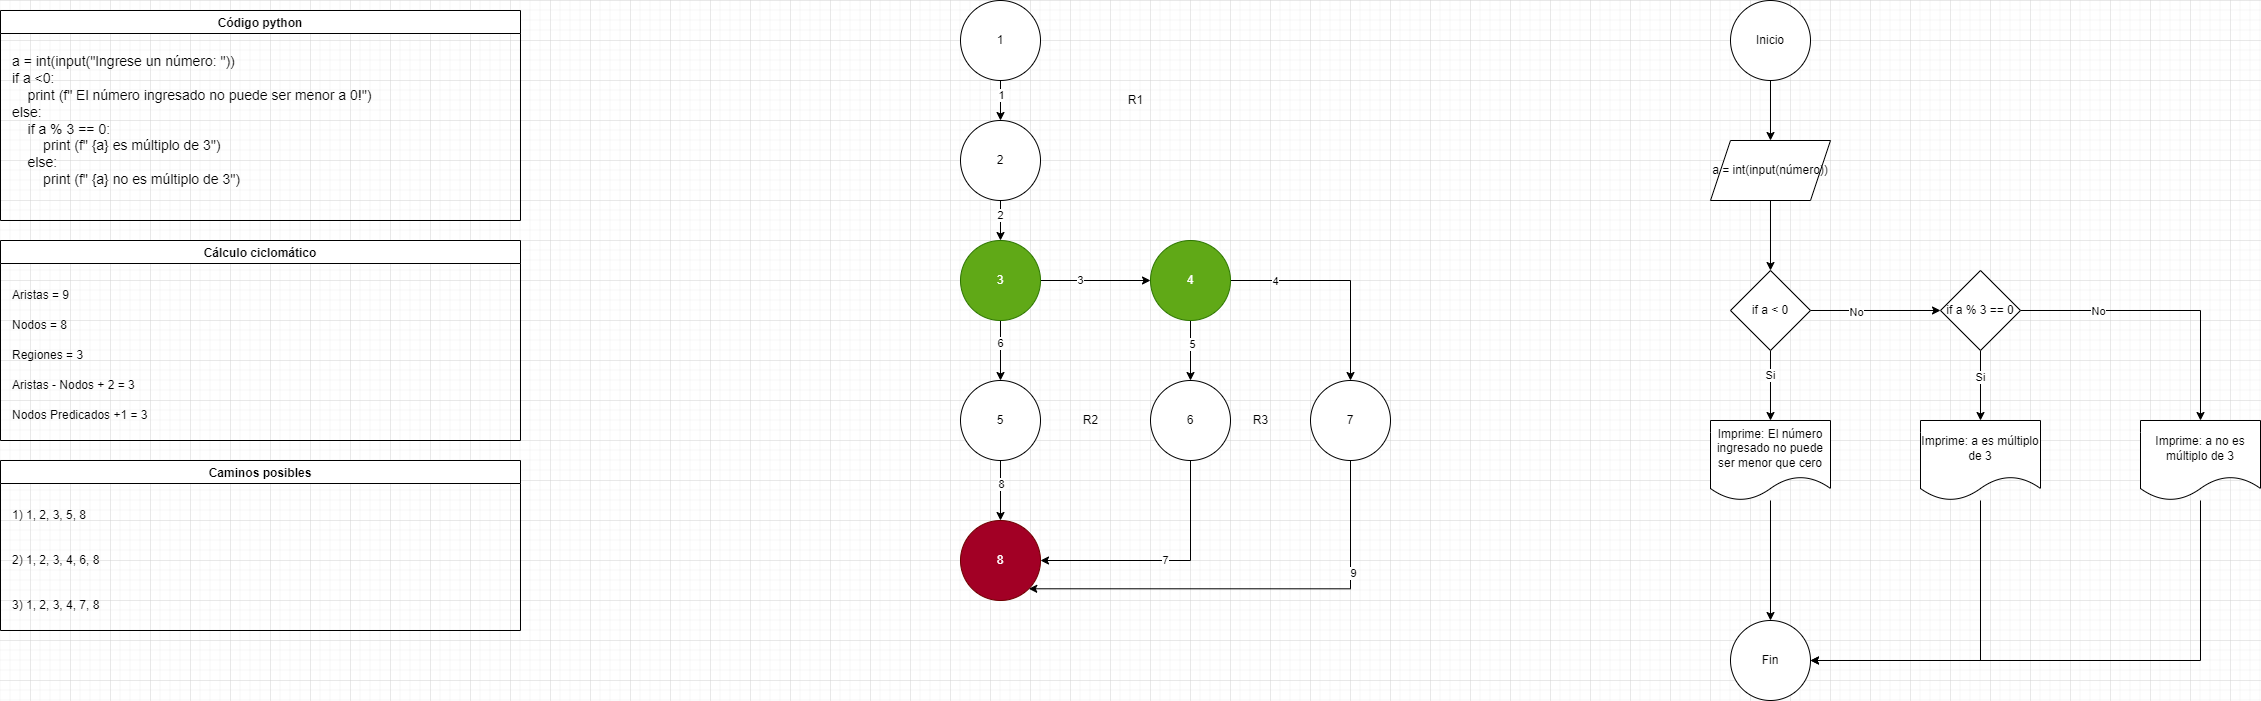

The diagram above was exported from draw.io. Its source (the exported page's mxGraphModel, read from the mxfile embedded in the PNG):
<mxGraphModel dx="868" dy="586" grid="1" gridSize="10" guides="1" tooltips="1" connect="1" arrows="1" fold="1" page="1" pageScale="1" pageWidth="2339" pageHeight="3300" math="0" shadow="0">
  <root>
    <mxCell id="0" />
    <mxCell id="1" parent="0" />
    <mxCell id="T1ny_CzFV7QKYt6DO5Gn-1" value="Código python" style="swimlane;" parent="1" vertex="1">
      <mxGeometry x="10" y="10" width="520" height="210" as="geometry" />
    </mxCell>
    <mxCell id="3ntXnL3ULPCcetG4VYUJ-1" value="&lt;div&gt;a = int(input(&quot;Ingrese un número: &quot;))&lt;/div&gt;&lt;div&gt;if a &amp;lt;0:&lt;/div&gt;&lt;div&gt;&amp;nbsp; &amp;nbsp; print (f&quot; El número ingresado no puede ser menor a 0!&quot;)&lt;/div&gt;&lt;div&gt;else:&lt;/div&gt;&lt;div&gt;&amp;nbsp; &amp;nbsp; if a % 3 == 0:&lt;/div&gt;&lt;div&gt;&amp;nbsp; &amp;nbsp; &amp;nbsp; &amp;nbsp; print (f&quot; {a} es múltiplo de 3&quot;)&lt;/div&gt;&lt;div&gt;&amp;nbsp; &amp;nbsp; else:&lt;/div&gt;&lt;div&gt;&amp;nbsp; &amp;nbsp; &amp;nbsp; &amp;nbsp; print (f&quot; {a} no es múltiplo de 3&quot;)&lt;/div&gt;" style="text;html=1;align=left;verticalAlign=middle;resizable=0;points=[];autosize=1;strokeColor=none;fillColor=none;fontSize=14;fontFamily=Helvetica;" parent="T1ny_CzFV7QKYt6DO5Gn-1" vertex="1">
      <mxGeometry x="10" y="40" width="370" height="140" as="geometry" />
    </mxCell>
    <mxCell id="T1ny_CzFV7QKYt6DO5Gn-3" value="Cálculo ciclomático" style="swimlane;" parent="1" vertex="1">
      <mxGeometry x="10" y="240" width="520" height="200" as="geometry" />
    </mxCell>
    <mxCell id="0zxRfIR6ij54E-FyiWRm-25" value="Aristas = 9" style="text;html=1;strokeColor=none;fillColor=none;align=left;verticalAlign=middle;whiteSpace=wrap;rounded=0;" parent="T1ny_CzFV7QKYt6DO5Gn-3" vertex="1">
      <mxGeometry x="10" y="40" width="500" height="30" as="geometry" />
    </mxCell>
    <mxCell id="0zxRfIR6ij54E-FyiWRm-26" value="Nodos = 8" style="text;html=1;strokeColor=none;fillColor=none;align=left;verticalAlign=middle;whiteSpace=wrap;rounded=0;" parent="T1ny_CzFV7QKYt6DO5Gn-3" vertex="1">
      <mxGeometry x="10" y="70" width="500" height="30" as="geometry" />
    </mxCell>
    <mxCell id="0zxRfIR6ij54E-FyiWRm-27" value="Regiones = 3" style="text;html=1;strokeColor=none;fillColor=none;align=left;verticalAlign=middle;whiteSpace=wrap;rounded=0;" parent="T1ny_CzFV7QKYt6DO5Gn-3" vertex="1">
      <mxGeometry x="10" y="100" width="500" height="30" as="geometry" />
    </mxCell>
    <mxCell id="0zxRfIR6ij54E-FyiWRm-28" value="Aristas - Nodos + 2 = 3" style="text;html=1;strokeColor=none;fillColor=none;align=left;verticalAlign=middle;whiteSpace=wrap;rounded=0;" parent="T1ny_CzFV7QKYt6DO5Gn-3" vertex="1">
      <mxGeometry x="10" y="130" width="500" height="30" as="geometry" />
    </mxCell>
    <mxCell id="0zxRfIR6ij54E-FyiWRm-29" value="Nodos Predicados +1 = 3" style="text;html=1;strokeColor=none;fillColor=none;align=left;verticalAlign=middle;whiteSpace=wrap;rounded=0;" parent="T1ny_CzFV7QKYt6DO5Gn-3" vertex="1">
      <mxGeometry x="10" y="160" width="500" height="30" as="geometry" />
    </mxCell>
    <mxCell id="0zxRfIR6ij54E-FyiWRm-1" style="edgeStyle=orthogonalEdgeStyle;rounded=0;orthogonalLoop=1;jettySize=auto;html=1;exitX=0.5;exitY=1;exitDx=0;exitDy=0;entryX=0.5;entryY=0;entryDx=0;entryDy=0;" parent="1" source="T1ny_CzFV7QKYt6DO5Gn-4" target="qXaqJRGtx-uVOcVFvE-L-1" edge="1">
      <mxGeometry relative="1" as="geometry" />
    </mxCell>
    <mxCell id="0zxRfIR6ij54E-FyiWRm-16" value="2" style="edgeLabel;html=1;align=center;verticalAlign=middle;resizable=0;points=[];" parent="0zxRfIR6ij54E-FyiWRm-1" vertex="1" connectable="0">
      <mxGeometry x="-0.2782" y="-1" relative="1" as="geometry">
        <mxPoint as="offset" />
      </mxGeometry>
    </mxCell>
    <mxCell id="T1ny_CzFV7QKYt6DO5Gn-4" value="2" style="ellipse;whiteSpace=wrap;html=1;aspect=fixed;" parent="1" vertex="1">
      <mxGeometry x="970" y="120" width="80" height="80" as="geometry" />
    </mxCell>
    <mxCell id="0zxRfIR6ij54E-FyiWRm-3" style="edgeStyle=orthogonalEdgeStyle;rounded=0;orthogonalLoop=1;jettySize=auto;html=1;exitX=0.5;exitY=1;exitDx=0;exitDy=0;entryX=0.5;entryY=0;entryDx=0;entryDy=0;" parent="1" source="qXaqJRGtx-uVOcVFvE-L-1" target="0zxRfIR6ij54E-FyiWRm-2" edge="1">
      <mxGeometry relative="1" as="geometry" />
    </mxCell>
    <mxCell id="0zxRfIR6ij54E-FyiWRm-17" value="6" style="edgeLabel;html=1;align=center;verticalAlign=middle;resizable=0;points=[];" parent="0zxRfIR6ij54E-FyiWRm-3" vertex="1" connectable="0">
      <mxGeometry x="-0.2552" y="-1" relative="1" as="geometry">
        <mxPoint as="offset" />
      </mxGeometry>
    </mxCell>
    <mxCell id="0zxRfIR6ij54E-FyiWRm-5" style="edgeStyle=orthogonalEdgeStyle;rounded=0;orthogonalLoop=1;jettySize=auto;html=1;exitX=1;exitY=0.5;exitDx=0;exitDy=0;entryX=0;entryY=0.5;entryDx=0;entryDy=0;" parent="1" source="qXaqJRGtx-uVOcVFvE-L-1" target="0zxRfIR6ij54E-FyiWRm-4" edge="1">
      <mxGeometry relative="1" as="geometry" />
    </mxCell>
    <mxCell id="0zxRfIR6ij54E-FyiWRm-18" value="3" style="edgeLabel;html=1;align=center;verticalAlign=middle;resizable=0;points=[];" parent="0zxRfIR6ij54E-FyiWRm-5" vertex="1" connectable="0">
      <mxGeometry x="-0.2984" y="1" relative="1" as="geometry">
        <mxPoint as="offset" />
      </mxGeometry>
    </mxCell>
    <mxCell id="qXaqJRGtx-uVOcVFvE-L-1" value="3" style="ellipse;whiteSpace=wrap;html=1;aspect=fixed;fillColor=#60a917;fontColor=#ffffff;strokeColor=#2D7600;" parent="1" vertex="1">
      <mxGeometry x="970" y="240" width="80" height="80" as="geometry" />
    </mxCell>
    <mxCell id="0zxRfIR6ij54E-FyiWRm-7" style="edgeStyle=orthogonalEdgeStyle;rounded=0;orthogonalLoop=1;jettySize=auto;html=1;exitX=0.5;exitY=1;exitDx=0;exitDy=0;entryX=0.5;entryY=0;entryDx=0;entryDy=0;" parent="1" source="0zxRfIR6ij54E-FyiWRm-2" target="0zxRfIR6ij54E-FyiWRm-6" edge="1">
      <mxGeometry relative="1" as="geometry" />
    </mxCell>
    <mxCell id="0zxRfIR6ij54E-FyiWRm-23" value="8" style="edgeLabel;html=1;align=center;verticalAlign=middle;resizable=0;points=[];" parent="0zxRfIR6ij54E-FyiWRm-7" vertex="1" connectable="0">
      <mxGeometry x="-0.2236" relative="1" as="geometry">
        <mxPoint as="offset" />
      </mxGeometry>
    </mxCell>
    <mxCell id="0zxRfIR6ij54E-FyiWRm-2" value="5" style="ellipse;whiteSpace=wrap;html=1;aspect=fixed;" parent="1" vertex="1">
      <mxGeometry x="970" y="380" width="80" height="80" as="geometry" />
    </mxCell>
    <mxCell id="0zxRfIR6ij54E-FyiWRm-11" style="edgeStyle=orthogonalEdgeStyle;rounded=0;orthogonalLoop=1;jettySize=auto;html=1;exitX=0.5;exitY=1;exitDx=0;exitDy=0;entryX=0.5;entryY=0;entryDx=0;entryDy=0;" parent="1" source="0zxRfIR6ij54E-FyiWRm-4" target="0zxRfIR6ij54E-FyiWRm-10" edge="1">
      <mxGeometry relative="1" as="geometry" />
    </mxCell>
    <mxCell id="0zxRfIR6ij54E-FyiWRm-20" value="5" style="edgeLabel;html=1;align=center;verticalAlign=middle;resizable=0;points=[];" parent="0zxRfIR6ij54E-FyiWRm-11" vertex="1" connectable="0">
      <mxGeometry x="-0.2322" y="1" relative="1" as="geometry">
        <mxPoint as="offset" />
      </mxGeometry>
    </mxCell>
    <mxCell id="0zxRfIR6ij54E-FyiWRm-13" style="edgeStyle=orthogonalEdgeStyle;rounded=0;orthogonalLoop=1;jettySize=auto;html=1;exitX=1;exitY=0.5;exitDx=0;exitDy=0;entryX=0.5;entryY=0;entryDx=0;entryDy=0;" parent="1" source="0zxRfIR6ij54E-FyiWRm-4" target="0zxRfIR6ij54E-FyiWRm-12" edge="1">
      <mxGeometry relative="1" as="geometry" />
    </mxCell>
    <mxCell id="0zxRfIR6ij54E-FyiWRm-19" value="4" style="edgeLabel;html=1;align=center;verticalAlign=middle;resizable=0;points=[];" parent="0zxRfIR6ij54E-FyiWRm-13" vertex="1" connectable="0">
      <mxGeometry x="-0.5959" relative="1" as="geometry">
        <mxPoint as="offset" />
      </mxGeometry>
    </mxCell>
    <mxCell id="0zxRfIR6ij54E-FyiWRm-4" value="4" style="ellipse;whiteSpace=wrap;html=1;aspect=fixed;fillColor=#60a917;fontColor=#ffffff;strokeColor=#2D7600;" parent="1" vertex="1">
      <mxGeometry x="1160" y="240" width="80" height="80" as="geometry" />
    </mxCell>
    <mxCell id="0zxRfIR6ij54E-FyiWRm-6" value="8" style="ellipse;whiteSpace=wrap;html=1;aspect=fixed;fillColor=#a20025;fontColor=#ffffff;strokeColor=#6F0000;" parent="1" vertex="1">
      <mxGeometry x="970" y="520" width="80" height="80" as="geometry" />
    </mxCell>
    <mxCell id="0zxRfIR6ij54E-FyiWRm-37" value="7" style="edgeStyle=orthogonalEdgeStyle;rounded=0;orthogonalLoop=1;jettySize=auto;html=1;exitX=0.5;exitY=1;exitDx=0;exitDy=0;entryX=1;entryY=0.5;entryDx=0;entryDy=0;" parent="1" source="0zxRfIR6ij54E-FyiWRm-10" target="0zxRfIR6ij54E-FyiWRm-6" edge="1">
      <mxGeometry relative="1" as="geometry" />
    </mxCell>
    <mxCell id="0zxRfIR6ij54E-FyiWRm-10" value="6" style="ellipse;whiteSpace=wrap;html=1;aspect=fixed;" parent="1" vertex="1">
      <mxGeometry x="1160" y="380" width="80" height="80" as="geometry" />
    </mxCell>
    <mxCell id="0zxRfIR6ij54E-FyiWRm-38" style="edgeStyle=orthogonalEdgeStyle;rounded=0;orthogonalLoop=1;jettySize=auto;html=1;exitX=0.5;exitY=1;exitDx=0;exitDy=0;entryX=1;entryY=1;entryDx=0;entryDy=0;" parent="1" source="0zxRfIR6ij54E-FyiWRm-12" target="0zxRfIR6ij54E-FyiWRm-6" edge="1">
      <mxGeometry relative="1" as="geometry">
        <Array as="points">
          <mxPoint x="1360" y="588" />
        </Array>
      </mxGeometry>
    </mxCell>
    <mxCell id="0zxRfIR6ij54E-FyiWRm-39" value="9" style="edgeLabel;html=1;align=center;verticalAlign=middle;resizable=0;points=[];" parent="0zxRfIR6ij54E-FyiWRm-38" vertex="1" connectable="0">
      <mxGeometry x="-0.5024" y="2" relative="1" as="geometry">
        <mxPoint as="offset" />
      </mxGeometry>
    </mxCell>
    <mxCell id="0zxRfIR6ij54E-FyiWRm-12" value="7" style="ellipse;whiteSpace=wrap;html=1;aspect=fixed;" parent="1" vertex="1">
      <mxGeometry x="1320" y="380" width="80" height="80" as="geometry" />
    </mxCell>
    <mxCell id="0zxRfIR6ij54E-FyiWRm-30" value="R1" style="text;html=1;align=center;verticalAlign=middle;resizable=0;points=[];autosize=1;strokeColor=none;fillColor=none;" parent="1" vertex="1">
      <mxGeometry x="1130" y="90" width="30" height="20" as="geometry" />
    </mxCell>
    <mxCell id="0zxRfIR6ij54E-FyiWRm-31" value="R2" style="text;html=1;align=center;verticalAlign=middle;resizable=0;points=[];autosize=1;strokeColor=none;fillColor=none;" parent="1" vertex="1">
      <mxGeometry x="1085" y="410" width="30" height="20" as="geometry" />
    </mxCell>
    <mxCell id="0zxRfIR6ij54E-FyiWRm-32" value="R3" style="text;html=1;align=center;verticalAlign=middle;resizable=0;points=[];autosize=1;strokeColor=none;fillColor=none;" parent="1" vertex="1">
      <mxGeometry x="1255" y="410" width="30" height="20" as="geometry" />
    </mxCell>
    <mxCell id="0zxRfIR6ij54E-FyiWRm-33" value="Caminos posibles" style="swimlane;" parent="1" vertex="1">
      <mxGeometry x="10" y="460" width="520" height="170" as="geometry" />
    </mxCell>
    <mxCell id="0zxRfIR6ij54E-FyiWRm-34" value="1) 1, 2, 3, 5, 8" style="text;html=1;strokeColor=none;fillColor=none;align=left;verticalAlign=middle;whiteSpace=wrap;rounded=0;" parent="0zxRfIR6ij54E-FyiWRm-33" vertex="1">
      <mxGeometry x="10" y="40" width="500" height="30" as="geometry" />
    </mxCell>
    <mxCell id="0zxRfIR6ij54E-FyiWRm-35" value="2) 1, 2, 3, 4, 6, 8&amp;nbsp;" style="text;html=1;strokeColor=none;fillColor=none;align=left;verticalAlign=middle;whiteSpace=wrap;rounded=0;" parent="0zxRfIR6ij54E-FyiWRm-33" vertex="1">
      <mxGeometry x="10" y="85" width="500" height="30" as="geometry" />
    </mxCell>
    <mxCell id="0zxRfIR6ij54E-FyiWRm-36" value="3) 1, 2, 3, 4, 7, 8&amp;nbsp;" style="text;html=1;strokeColor=none;fillColor=none;align=left;verticalAlign=middle;whiteSpace=wrap;rounded=0;" parent="0zxRfIR6ij54E-FyiWRm-33" vertex="1">
      <mxGeometry x="10" y="130" width="500" height="30" as="geometry" />
    </mxCell>
    <mxCell id="L2lWjs1s_I2t5PrLLgd5-2" style="edgeStyle=orthogonalEdgeStyle;rounded=0;orthogonalLoop=1;jettySize=auto;html=1;entryX=0.5;entryY=0;entryDx=0;entryDy=0;" parent="1" source="L2lWjs1s_I2t5PrLLgd5-1" target="T1ny_CzFV7QKYt6DO5Gn-4" edge="1">
      <mxGeometry relative="1" as="geometry" />
    </mxCell>
    <mxCell id="L2lWjs1s_I2t5PrLLgd5-3" value="1" style="edgeLabel;html=1;align=center;verticalAlign=middle;resizable=0;points=[];" parent="L2lWjs1s_I2t5PrLLgd5-2" vertex="1" connectable="0">
      <mxGeometry x="-0.281" relative="1" as="geometry">
        <mxPoint as="offset" />
      </mxGeometry>
    </mxCell>
    <mxCell id="L2lWjs1s_I2t5PrLLgd5-1" value="1" style="ellipse;whiteSpace=wrap;html=1;aspect=fixed;" parent="1" vertex="1">
      <mxGeometry x="970" width="80" height="80" as="geometry" />
    </mxCell>
    <mxCell id="mFbH3qBH7W-QWr019fQH-9" style="edgeStyle=orthogonalEdgeStyle;rounded=0;orthogonalLoop=1;jettySize=auto;html=1;exitX=0.5;exitY=1;exitDx=0;exitDy=0;entryX=0.5;entryY=0;entryDx=0;entryDy=0;" parent="1" source="mFbH3qBH7W-QWr019fQH-1" target="mFbH3qBH7W-QWr019fQH-2" edge="1">
      <mxGeometry relative="1" as="geometry" />
    </mxCell>
    <mxCell id="mFbH3qBH7W-QWr019fQH-1" value="Inicio" style="ellipse;whiteSpace=wrap;html=1;aspect=fixed;" parent="1" vertex="1">
      <mxGeometry x="1740" width="80" height="80" as="geometry" />
    </mxCell>
    <mxCell id="mFbH3qBH7W-QWr019fQH-10" style="edgeStyle=orthogonalEdgeStyle;rounded=0;orthogonalLoop=1;jettySize=auto;html=1;entryX=0.5;entryY=0;entryDx=0;entryDy=0;" parent="1" source="mFbH3qBH7W-QWr019fQH-2" target="mFbH3qBH7W-QWr019fQH-3" edge="1">
      <mxGeometry relative="1" as="geometry" />
    </mxCell>
    <mxCell id="mFbH3qBH7W-QWr019fQH-2" value="a = int(input(número))" style="shape=parallelogram;perimeter=parallelogramPerimeter;whiteSpace=wrap;html=1;fixedSize=1;" parent="1" vertex="1">
      <mxGeometry x="1720" y="140" width="120" height="60" as="geometry" />
    </mxCell>
    <mxCell id="mFbH3qBH7W-QWr019fQH-11" style="edgeStyle=orthogonalEdgeStyle;rounded=0;orthogonalLoop=1;jettySize=auto;html=1;exitX=0.5;exitY=1;exitDx=0;exitDy=0;entryX=0.5;entryY=0;entryDx=0;entryDy=0;" parent="1" source="mFbH3qBH7W-QWr019fQH-3" target="mFbH3qBH7W-QWr019fQH-5" edge="1">
      <mxGeometry relative="1" as="geometry" />
    </mxCell>
    <mxCell id="mFbH3qBH7W-QWr019fQH-18" value="Si" style="edgeLabel;html=1;align=center;verticalAlign=middle;resizable=0;points=[];" parent="mFbH3qBH7W-QWr019fQH-11" vertex="1" connectable="0">
      <mxGeometry x="-0.3123" y="-1" relative="1" as="geometry">
        <mxPoint as="offset" />
      </mxGeometry>
    </mxCell>
    <mxCell id="mFbH3qBH7W-QWr019fQH-12" style="edgeStyle=orthogonalEdgeStyle;rounded=0;orthogonalLoop=1;jettySize=auto;html=1;entryX=0;entryY=0.5;entryDx=0;entryDy=0;" parent="1" source="mFbH3qBH7W-QWr019fQH-3" target="mFbH3qBH7W-QWr019fQH-4" edge="1">
      <mxGeometry relative="1" as="geometry" />
    </mxCell>
    <mxCell id="mFbH3qBH7W-QWr019fQH-19" value="No" style="edgeLabel;html=1;align=center;verticalAlign=middle;resizable=0;points=[];" parent="mFbH3qBH7W-QWr019fQH-12" vertex="1" connectable="0">
      <mxGeometry x="-0.3056" y="-1" relative="1" as="geometry">
        <mxPoint as="offset" />
      </mxGeometry>
    </mxCell>
    <mxCell id="mFbH3qBH7W-QWr019fQH-3" value="if a &amp;lt; 0" style="rhombus;whiteSpace=wrap;html=1;" parent="1" vertex="1">
      <mxGeometry x="1740" y="270" width="80" height="80" as="geometry" />
    </mxCell>
    <mxCell id="mFbH3qBH7W-QWr019fQH-14" style="edgeStyle=orthogonalEdgeStyle;rounded=0;orthogonalLoop=1;jettySize=auto;html=1;entryX=0.5;entryY=0;entryDx=0;entryDy=0;" parent="1" source="mFbH3qBH7W-QWr019fQH-4" target="mFbH3qBH7W-QWr019fQH-6" edge="1">
      <mxGeometry relative="1" as="geometry" />
    </mxCell>
    <mxCell id="mFbH3qBH7W-QWr019fQH-20" value="Si" style="edgeLabel;html=1;align=center;verticalAlign=middle;resizable=0;points=[];" parent="mFbH3qBH7W-QWr019fQH-14" vertex="1" connectable="0">
      <mxGeometry x="-0.2532" y="-1" relative="1" as="geometry">
        <mxPoint as="offset" />
      </mxGeometry>
    </mxCell>
    <mxCell id="mFbH3qBH7W-QWr019fQH-15" style="edgeStyle=orthogonalEdgeStyle;rounded=0;orthogonalLoop=1;jettySize=auto;html=1;exitX=1;exitY=0.5;exitDx=0;exitDy=0;entryX=0.5;entryY=0;entryDx=0;entryDy=0;" parent="1" source="mFbH3qBH7W-QWr019fQH-4" target="mFbH3qBH7W-QWr019fQH-7" edge="1">
      <mxGeometry relative="1" as="geometry" />
    </mxCell>
    <mxCell id="mFbH3qBH7W-QWr019fQH-21" value="No" style="edgeLabel;html=1;align=center;verticalAlign=middle;resizable=0;points=[];" parent="mFbH3qBH7W-QWr019fQH-15" vertex="1" connectable="0">
      <mxGeometry x="-0.4676" relative="1" as="geometry">
        <mxPoint as="offset" />
      </mxGeometry>
    </mxCell>
    <mxCell id="mFbH3qBH7W-QWr019fQH-4" value="if a % 3 == 0" style="rhombus;whiteSpace=wrap;html=1;" parent="1" vertex="1">
      <mxGeometry x="1950" y="270" width="80" height="80" as="geometry" />
    </mxCell>
    <mxCell id="mFbH3qBH7W-QWr019fQH-13" style="edgeStyle=orthogonalEdgeStyle;rounded=0;orthogonalLoop=1;jettySize=auto;html=1;entryX=0.5;entryY=0;entryDx=0;entryDy=0;" parent="1" source="mFbH3qBH7W-QWr019fQH-5" target="mFbH3qBH7W-QWr019fQH-8" edge="1">
      <mxGeometry relative="1" as="geometry" />
    </mxCell>
    <mxCell id="mFbH3qBH7W-QWr019fQH-5" value="Imprime: El número ingresado no puede ser menor que cero" style="shape=document;whiteSpace=wrap;html=1;boundedLbl=1;" parent="1" vertex="1">
      <mxGeometry x="1720" y="420" width="120" height="80" as="geometry" />
    </mxCell>
    <mxCell id="mFbH3qBH7W-QWr019fQH-16" style="edgeStyle=orthogonalEdgeStyle;rounded=0;orthogonalLoop=1;jettySize=auto;html=1;entryX=1;entryY=0.5;entryDx=0;entryDy=0;" parent="1" source="mFbH3qBH7W-QWr019fQH-6" target="mFbH3qBH7W-QWr019fQH-8" edge="1">
      <mxGeometry relative="1" as="geometry">
        <Array as="points">
          <mxPoint x="1990" y="660" />
        </Array>
      </mxGeometry>
    </mxCell>
    <mxCell id="mFbH3qBH7W-QWr019fQH-6" value="Imprime: a es múltiplo de 3" style="shape=document;whiteSpace=wrap;html=1;boundedLbl=1;" parent="1" vertex="1">
      <mxGeometry x="1930" y="420" width="120" height="80" as="geometry" />
    </mxCell>
    <mxCell id="mFbH3qBH7W-QWr019fQH-17" style="edgeStyle=orthogonalEdgeStyle;rounded=0;orthogonalLoop=1;jettySize=auto;html=1;entryX=1;entryY=0.5;entryDx=0;entryDy=0;" parent="1" source="mFbH3qBH7W-QWr019fQH-7" target="mFbH3qBH7W-QWr019fQH-8" edge="1">
      <mxGeometry relative="1" as="geometry">
        <Array as="points">
          <mxPoint x="2210" y="660" />
        </Array>
      </mxGeometry>
    </mxCell>
    <mxCell id="mFbH3qBH7W-QWr019fQH-7" value="&lt;span style=&quot;&quot;&gt;Imprime: a no es múltiplo de 3&lt;/span&gt;" style="shape=document;whiteSpace=wrap;html=1;boundedLbl=1;" parent="1" vertex="1">
      <mxGeometry x="2150" y="420" width="120" height="80" as="geometry" />
    </mxCell>
    <mxCell id="mFbH3qBH7W-QWr019fQH-8" value="Fin" style="ellipse;whiteSpace=wrap;html=1;aspect=fixed;" parent="1" vertex="1">
      <mxGeometry x="1740" y="620" width="80" height="80" as="geometry" />
    </mxCell>
  </root>
</mxGraphModel>